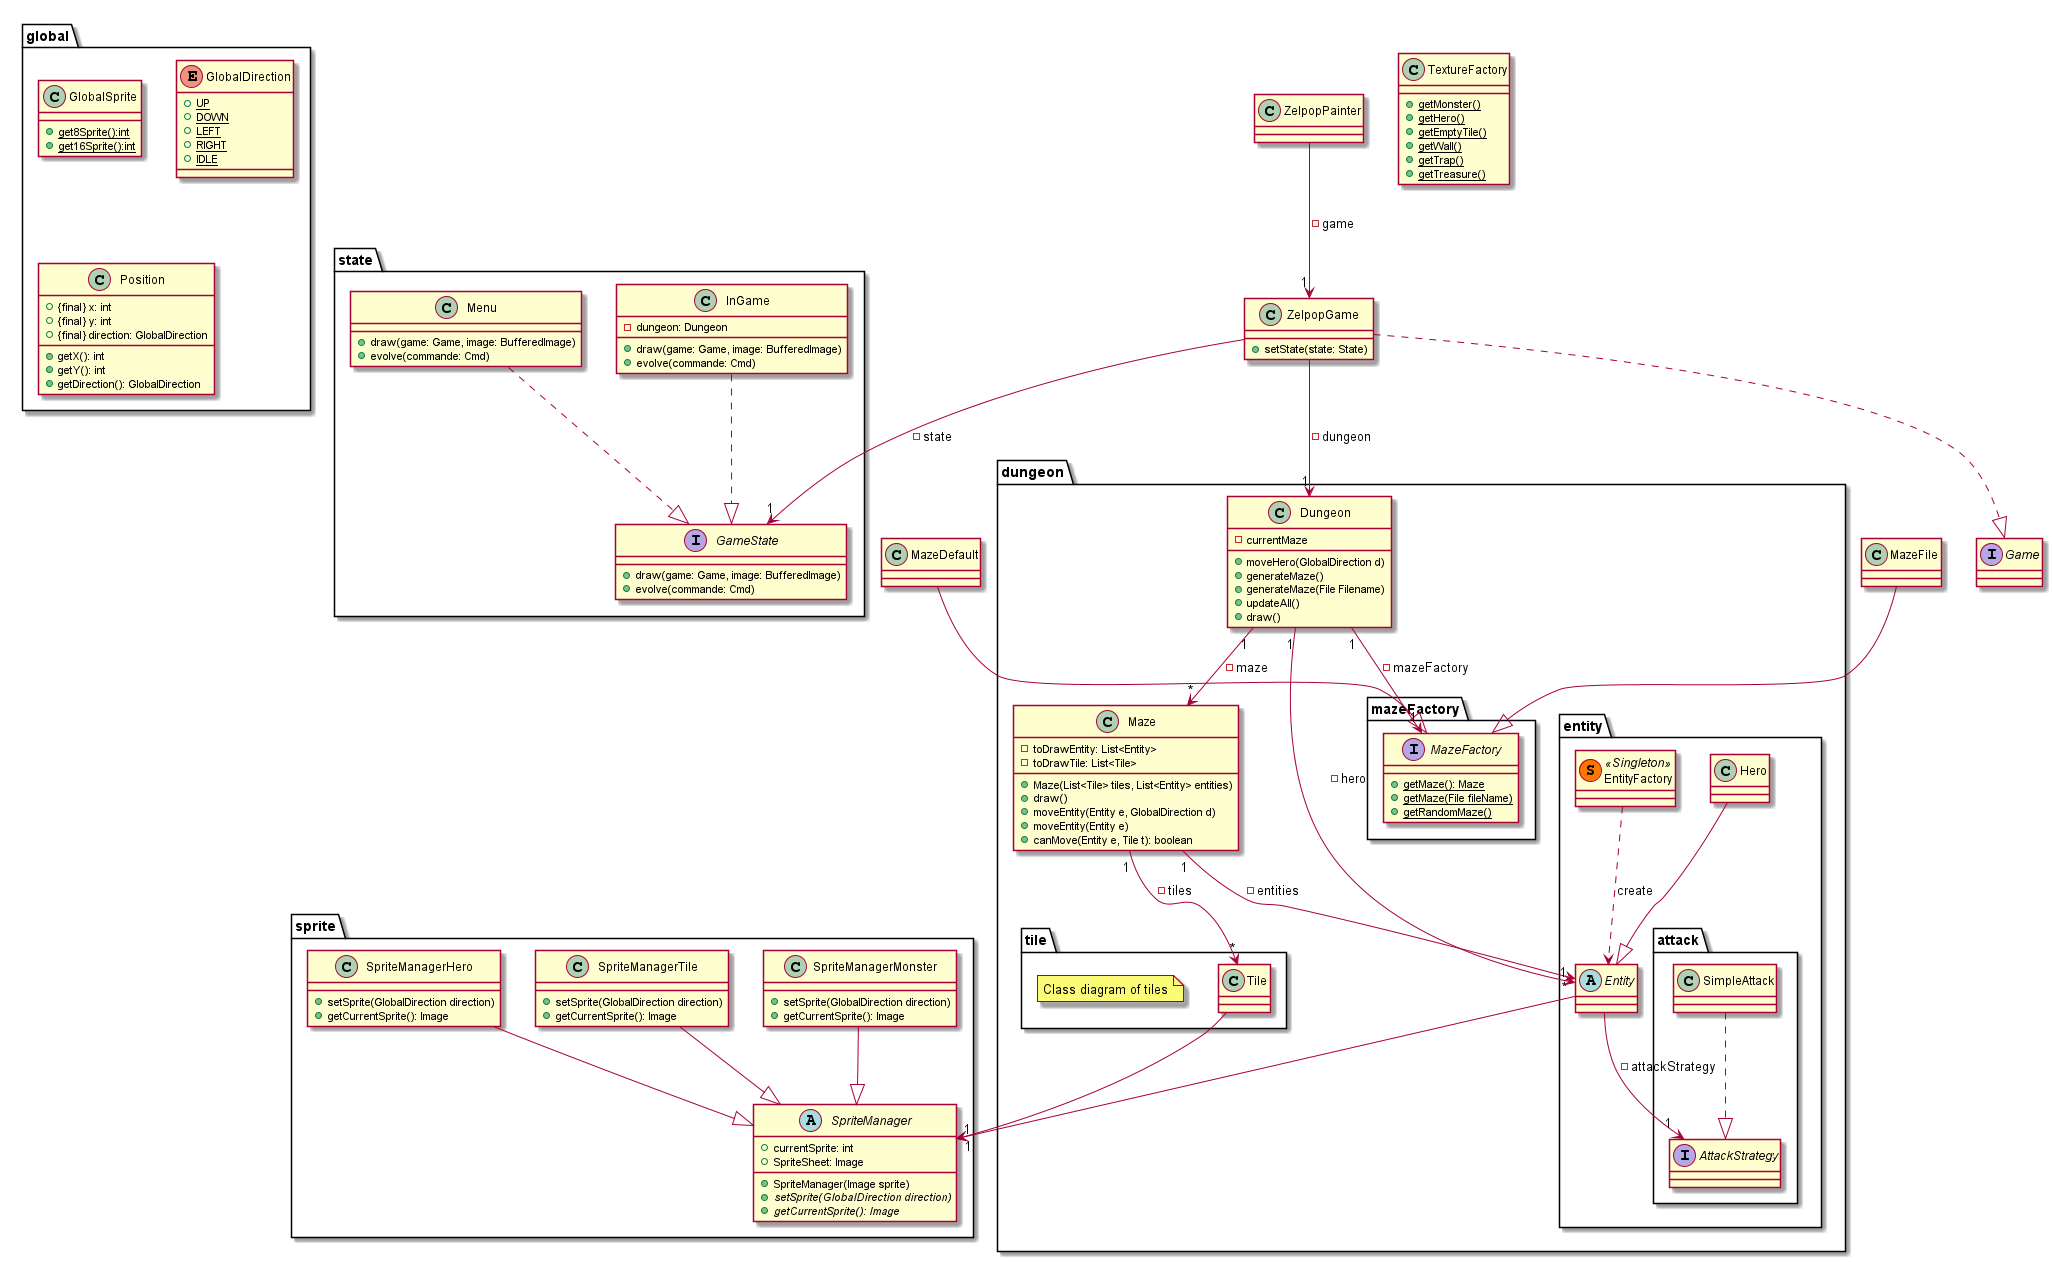

The diagram above was rendered by PlantUML. Its source (embedded in the PNG):
@startuml

class ZelpopGame{
    + setState(state: State)
}

package state{
    interface GameState{
        + draw(game: Game, image: BufferedImage)
        + evolve(commande: Cmd)
    }

    class InGame{
        - dungeon: Dungeon

        + draw(game: Game, image: BufferedImage)
        + evolve(commande: Cmd)
    }

    class Menu{
        + draw(game: Game, image: BufferedImage)
        + evolve(commande: Cmd)
    }
}

InGame ..|> GameState
Menu ..|> GameState

ZelpopGame --> "1" GameState: - state

interface Game{

}

package dungeon{

    class Dungeon{
        - currentMaze
        + moveHero(GlobalDirection d)
        + generateMaze()
        + generateMaze(File Filename)
        + updateAll()
        + draw()
    }

    class Maze{
        - toDrawEntity: List<Entity>
        - toDrawTile: List<Tile>
        + Maze(List<Tile> tiles, List<Entity> entities)
        + draw()
        + moveEntity(Entity e, GlobalDirection d)
        + moveEntity(Entity e)
        + canMove(Entity e, Tile t): boolean
    }

    package tile{

        class Tile{

        }

        note "Class diagram of tiles" as N1

    }

    package entity{

        abstract Entity{

        }

        class Hero{

        }

        class EntityFactory << (S,#FF7700) Singleton >>{

        }

        package attack{

            interface AttackStrategy{
            }

            class SimpleAttack{
            }

        }

    }

    package mazeFactory{

        interface MazeFactory{
            + {static} getMaze(): Maze
            + {static} getMaze(File fileName)
            + {static} getRandomMaze()
        }

    }

}


class ZelpopPainter{

}

class TextureFactory{
    + {static}getMonster()
    + {static}getHero()
    + {static}getEmptyTile()
    + {static}getWall()
    + {static}getTrap()
    + {static}getTreasure()
}

package sprite{

    abstract SpriteManager{
        + currentSprite: int
        + SpriteSheet: Image
        + SpriteManager(Image sprite)
        + {abstract} setSprite(GlobalDirection direction)
        + {abstract} getCurrentSprite(): Image
    }

    class SpriteManagerHero{
        + setSprite(GlobalDirection direction)
        + getCurrentSprite(): Image
    }

    class SpriteManagerMonster{
        + setSprite(GlobalDirection direction)
        + getCurrentSprite(): Image
    }

    class SpriteManagerTile{
        + setSprite(GlobalDirection direction)
        + getCurrentSprite(): Image
    }

}

SpriteManagerHero --|> SpriteManager
SpriteManagerMonster --|> SpriteManager
SpriteManagerTile --|> SpriteManager

package global{

    class GlobalSprite{
        + {static} get8Sprite():int
        + {static} get16Sprite():int
    }

    enum GlobalDirection{
        + {static} UP
        + {static} DOWN
        + {static} LEFT
        + {static} RIGHT
        + {static} IDLE
    }

    class Position{
        + {final} x: int
        + {final} y: int
        + {final} direction: GlobalDirection
        + getX(): int
        + getY(): int
        + getDirection(): GlobalDirection
    }

}

MazeDefault --|> MazeFactory

Dungeon "1" --> "*" Maze: -maze
Dungeon "1" --> "1" MazeFactory: -mazeFactory

Maze "1" --> "*" Tile: -tiles
Maze "1" --> "*" Entity: -entities

EntityFactory ..> Entity : create

ZelpopGame ..|> Game
ZelpopGame --> "1" Dungeon: -dungeon

ZelpopPainter --> "1" ZelpopGame: - game

Hero --|> Entity

Dungeon "1" --> "1" Entity : -hero

MazeFile --|> MazeFactory

Tile --> "1" SpriteManager

Entity --> "1" SpriteManager
Entity --> "1" AttackStrategy: - attackStrategy

SimpleAttack ..|> AttackStrategy
@enduml